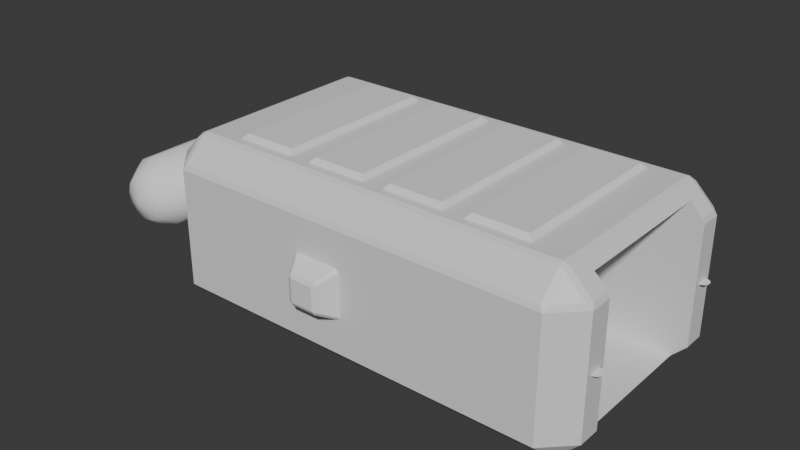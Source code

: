 # Source: spacelift.blend  (saved by Blender 4.2.66; exported with 4.5.12 LTS)
import bpy
from mathutils import Matrix  # noqa: F401  (used for matrix-valued properties, if any)

bpy.ops.wm.read_factory_settings(use_empty=True)
scene = bpy.context.scene
scene.name = 'Scene'

# ---- collections
col_collection = bpy.data.collections.new('Collection'); scene.collection.children.link(col_collection)

# ---- materials (node trees are filled in below, after node groups)
mat_material = bpy.data.materials.new('Material')
mat_material.alpha_threshold = 0.0
mat_material.roughness = 0.5
mat_material.line_color = (0.0, 0.0, 0.0, 1.0)

# ---- material node trees
mat_material.use_nodes = True; mat_material.node_tree.nodes.clear()
_N = mat_material.node_tree.nodes; _L = mat_material.node_tree.links
n0 = _N.new('ShaderNodeOutputMaterial'); n0.name = 'Material Output'; n0.location = (300, 300)
n1 = _N.new('ShaderNodeBsdfPrincipled'); n1.name = 'Principled BSDF'; n1.location = (10, 300)
n1.inputs[3].default_value = 1.45
_L.new(n1.outputs[0], n0.inputs[0])
n0.is_active_output = True

# ---- world
world_world = bpy.data.worlds.new('World'); scene.world = world_world
world_world.use_nodes = True; world_world.node_tree.nodes.clear()
_N = world_world.node_tree.nodes; _L = world_world.node_tree.links
n0 = _N.new('ShaderNodeOutputWorld'); n0.name = 'World Output'; n0.location = (300, 300)
n1 = _N.new('ShaderNodeBackground'); n1.name = 'Background'; n1.location = (10, 300)
n1.inputs[0].default_value = (0.05088, 0.05088, 0.05088, 1.0)
_L.new(n1.outputs[0], n0.inputs[0])
n0.is_active_output = True
world_world.color = (0.05088, 0.05088, 0.05088)
world_world.sun_shadow_jitter_overblur = 0.0

# ---- meshes
me_cube = bpy.data.meshes.new('Cube')
me_cube.from_pydata([(1.13, 1.869, -1.0), (-0.867, -0.867, -0.867), (1.13, 2.169, -0.6997), (-0.867, -0.867, 0.867), (-0.867, 0.867, -0.867), (1.431, 1.869, -0.6997), (-0.867, 0.867, 0.867), (1.431, -2.555, -0.6997), (0.867, -0.867, -0.867), (1.13, -2.855, -0.6997), (0.867, -0.867, 0.867), (1.13, -2.555, -1.0), (0.867, 0.867, -0.867), (-1.431, 1.869, -0.6997), (0.867, 0.867, 0.867), (-1.13, 2.169, -0.6997), (-0.867, -2.66, -0.867), (-1.13, 1.869, -1.0), (-1.13, -2.555, -1.0), (-0.867, -2.66, 0.867), (0.867, -2.66, -0.867), (-1.13, -2.855, -0.6997), (0.867, -2.66, 0.867), (-1.431, -2.555, -0.6997), (1.13, 2.169, 0.6653), (1.096, 2.144, 0.7241), (1.159, 2.113, 0.7279), (1.096, 1.893, 0.9756), (1.096, 1.834, 1.0), (1.155, 1.834, 0.9756), (1.159, 1.897, 0.9437), (1.374, 1.897, 0.7279), (1.406, 1.834, 0.7241), (1.431, 1.869, 0.6653), (1.431, -2.555, 0.6653), (1.406, -2.52, 0.7241), (1.374, -2.583, 0.7279), (1.155, -2.52, 0.9756), (1.096, -2.52, 1.0), (1.096, -2.579, 0.9756), (1.159, -2.583, 0.9437), (1.159, -2.799, 0.7279), (1.096, -2.83, 0.7241), (1.13, -2.855, 0.6653), (-1.096, 2.144, 0.7241), (-1.13, 2.169, 0.6653), (-1.159, 2.113, 0.7279), (-1.431, 1.869, 0.6653), (-1.406, 1.834, 0.7241), (-1.374, 1.897, 0.7279), (-1.096, 1.893, 0.9756), (-1.159, 1.897, 0.9437), (-1.155, 1.834, 0.9756), (-1.096, 1.834, 1.0), (-1.406, -2.52, 0.7241), (-1.431, -2.555, 0.6653), (-1.374, -2.583, 0.7279), (-1.13, -2.855, 0.6653), (-1.096, -2.83, 0.7241), (-1.159, -2.799, 0.7279), (-1.155, -2.52, 0.9756), (-1.159, -2.583, 0.9437), (-1.096, -2.579, 0.9756), (-1.096, -2.52, 1.0), (-1.13, 2.17, -0.6997), (-0.8118, 2.488, -0.3811), (0.8118, 2.488, -0.3811), (1.13, 2.17, -0.6997), (1.13, 2.17, 0.6653), (0.8118, 2.488, 0.3466), (-0.8118, 2.488, 0.3466), (-1.13, 2.17, 0.6653), (-0.867, -2.688, 0.867), (-0.867, -2.83, 0.7241), (0.867, -2.688, 0.867), (0.867, -2.83, 0.7241), (-0.867, -2.855, 0.6653), (0.867, -2.855, 0.6653), (-0.867, -2.855, -0.6997), (0.867, -2.855, -0.6997), (0.867, -2.688, -0.867), (-0.867, -2.688, -0.867)], [], [(17, 0, 11, 18), (56, 59, 61), (46, 49, 51), (5, 33, 34, 7), (43, 9, 7, 34), (0, 2, 5), (42, 39, 62, 58, 73, 72, 74, 75), (7, 9, 11), (45, 15, 13, 47), (13, 15, 17), (21, 57, 55, 23), (18, 21, 23), (17, 18, 23, 13), (0, 17, 15, 2), (26, 30, 31), (36, 40, 41), (60, 52, 48, 54), (76, 57, 21, 78), (79, 9, 43, 77), (28, 53, 63, 38), (81, 78, 21, 18, 11, 9, 79, 80), (23, 55, 47, 13), (29, 37, 35, 32), (11, 0, 5, 7), (50, 27, 25, 44), (24, 25, 26), (27, 28, 29, 30), (31, 32, 33), (34, 35, 36), (37, 38, 39, 40), (41, 42, 43), (44, 45, 46), (47, 48, 49), (50, 51, 52, 53), (54, 55, 56), (57, 58, 59), (60, 61, 62, 63), (33, 24, 26, 31), (25, 27, 30, 26), (29, 32, 31, 30), (43, 34, 36, 41), (35, 37, 40, 36), (39, 42, 41, 40), (50, 44, 46, 51), (45, 47, 49, 46), (48, 52, 51, 49), (60, 54, 56, 61), (55, 57, 59, 56), (58, 62, 61, 59), (38, 63, 62, 39), (43, 42, 75, 77), (58, 57, 76, 73), (28, 38, 37, 29), (34, 33, 32, 35), (63, 53, 52, 60), (47, 55, 54, 48), (53, 28, 27, 50), (24, 45, 44, 25), (33, 5, 2, 24), (15, 45, 71, 64), (65, 70, 69, 66), (45, 24, 68, 71), (24, 2, 67, 68), (65, 66, 67, 64), (69, 70, 71, 68), (66, 69, 68, 67), (64, 71, 70, 65), (2, 15, 64, 67), (1, 4, 6, 3), (4, 12, 14, 6), (12, 8, 10, 14), (3, 10, 22, 19), (4, 1, 8, 12), (14, 10, 3, 6), (80, 20, 16, 81), (22, 10, 8, 20), (16, 1, 3, 19), (1, 16, 20, 8), (76, 78, 81, 16, 19, 72, 73), (19, 22, 74, 72), (79, 77, 75, 74, 22, 20, 80)])
_uv = me_cube.uv_layers.new(name='UVMap')
_uv.uv.foreach_set('vector', [0.1512, 0.5149, 0.3488, 0.5149, 0.3488, 0.7351, 0.1512, 0.7351, 0.591, 0.01354, 0.591, 0.002801, 0.618, 0.01354, 0.591, 0.2472, 0.591, 0.2365, 0.618, 0.2365, 0.4125, 0.5149, 0.5832, 0.5149, 0.5832, 0.7351, 0.4125, 0.7351, 0.5832, 0.7762, 0.4125, 0.7762, 0.4125, 0.7351, 0.5832, 0.7351, 0.3488, 0.5149, 0.3488, 0.5, 0.375, 0.5149, 0.5905, 0.7792, 0.622, 0.7792, 0.622, 0.9708, 0.5905, 0.9708, 0.5905, 0.9507, 0.6084, 0.9507, 0.6084, 0.7993, 0.5905, 0.7993, 0.375, 0.7351, 0.3488, 0.75, 0.3488, 0.7351, 0.5832, 0.2762, 0.4125, 0.2762, 0.4125, 0.2351, 0.5832, 0.2351, 0.125, 0.5149, 0.1512, 0.5, 0.1512, 0.5149, 0.4125, 0.0, 0.5832, 0.0, 0.5832, 0.01494, 0.4125, 0.01494, 0.1512, 0.7351, 0.1512, 0.75, 0.125, 0.7351, 0.1512, 0.5149, 0.1512, 0.7351, 0.125, 0.7351, 0.125, 0.5149, 0.3488, 0.5149, 0.1512, 0.5149, 0.1512, 0.5, 0.3488, 0.5, 0.591, 0.4762, 0.618, 0.4762, 0.591, 0.4951, 0.591, 0.7549, 0.618, 0.7738, 0.591, 0.7738, 0.622, 0.01666, 0.622, 0.2333, 0.5905, 0.2333, 0.5905, 0.01666, 0.5832, 0.9507, 0.5832, 0.9738, 0.4125, 0.9738, 0.4125, 0.9507, 0.4125, 0.7993, 0.4125, 0.7762, 0.5832, 0.7762, 0.5832, 0.7993, 0.6542, 0.5167, 0.8458, 0.5167, 0.8458, 0.7333, 0.6542, 0.7333, 0.1743, 0.7417, 0.1743, 0.75, 0.1512, 0.75, 0.1512, 0.7351, 0.3488, 0.7351, 0.3488, 0.75, 0.3257, 0.75, 0.3257, 0.7417, 0.4125, 0.01494, 0.5832, 0.01494, 0.5832, 0.2351, 0.4125, 0.2351, 0.6461, 0.5167, 0.6461, 0.7333, 0.5926, 0.7333, 0.5926, 0.5167, 0.3488, 0.7351, 0.3488, 0.5149, 0.4125, 0.5149, 0.4125, 0.7351, 0.622, 0.2792, 0.622, 0.4708, 0.5905, 0.4708, 0.5905, 0.2792, 0.5875, 0.4738, 0.5905, 0.4708, 0.5927, 0.4738, 0.622, 0.4708, 0.625, 0.4708, 0.625, 0.4738, 0.6197, 0.4738, 0.5964, 0.5149, 0.5926, 0.5167, 0.5875, 0.5149, 0.5875, 0.75, 0.5905, 0.7521, 0.591, 0.7549, 0.625, 0.7762, 0.625, 0.7792, 0.622, 0.7792, 0.6197, 0.7762, 0.5927, 0.7762, 0.5905, 0.7792, 0.5875, 0.7762, 0.5905, 0.2488, 0.5875, 0.25, 0.591, 0.2472, 0.5875, 0.2351, 0.5905, 0.2333, 0.5927, 0.2351, 0.625, 0.2351, 0.6197, 0.2351, 0.622, 0.2333, 0.625, 0.2333, 0.5905, 0.01666, 0.5832, 0.01494, 0.591, 0.01354, 0.5875, 0.0, 0.5905, 0.001213, 0.591, 0.002801, 0.622, 0.01494, 0.618, 0.01354, 0.622, 0.01373, 0.625, 0.01494, 0.5875, 0.5, 0.5875, 0.4738, 0.591, 0.4762, 0.591, 0.4951, 0.5905, 0.4708, 0.622, 0.4708, 0.618, 0.4762, 0.591, 0.4762, 0.6461, 0.5167, 0.5926, 0.5167, 0.5964, 0.5149, 0.6423, 0.5149, 0.5875, 0.7762, 0.5875, 0.75, 0.591, 0.7549, 0.591, 0.7738, 0.5905, 0.7521, 0.622, 0.7741, 0.618, 0.7738, 0.591, 0.7549, 0.622, 0.7792, 0.5905, 0.7792, 0.591, 0.7738, 0.618, 0.7738, 0.622, 0.2363, 0.5905, 0.2488, 0.591, 0.2472, 0.618, 0.2365, 0.5875, 0.25, 0.5875, 0.2351, 0.591, 0.2365, 0.591, 0.2472, 0.5905, 0.2333, 0.622, 0.2333, 0.618, 0.2365, 0.591, 0.2365, 0.622, 0.01666, 0.5905, 0.01666, 0.591, 0.01354, 0.618, 0.01354, 0.5832, 0.01494, 0.5832, 0.0, 0.591, 0.002801, 0.591, 0.01354, 0.5905, 0.001213, 0.622, 0.01373, 0.618, 0.01354, 0.591, 0.002801, 0.625, 0.7792, 0.625, 0.9708, 0.622, 0.9708, 0.622, 0.7792, 0.5832, 0.7762, 0.5905, 0.7792, 0.5905, 0.7993, 0.5832, 0.7993, 0.5905, 0.9708, 0.5832, 0.9738, 0.5832, 0.9507, 0.5905, 0.9507, 0.6542, 0.5167, 0.6542, 0.7333, 0.6461, 0.7333, 0.6461, 0.5167, 0.5832, 0.7351, 0.5832, 0.5149, 0.5926, 0.5167, 0.5926, 0.7333, 0.625, 0.01666, 0.625, 0.2333, 0.622, 0.2333, 0.622, 0.01666, 0.5832, 0.2351, 0.5832, 0.01494, 0.5905, 0.01666, 0.5905, 0.2333, 0.625, 0.2792, 0.625, 0.4708, 0.622, 0.4708, 0.622, 0.2792, 0.5832, 0.4738, 0.5832, 0.2762, 0.5905, 0.2792, 0.5905, 0.4708, 0.5832, 0.5149, 0.4125, 0.5149, 0.4125, 0.4738, 0.5832, 0.4738, 0.4125, 0.2762, 0.5832, 0.2762, 0.5832, 0.2762, 0.4125, 0.2762, 0.4524, 0.3041, 0.5433, 0.3041, 0.5433, 0.4459, 0.4524, 0.4459, 0.5832, 0.2762, 0.5832, 0.4738, 0.5832, 0.4738, 0.5832, 0.2762, 0.5832, 0.4738, 0.4125, 0.4738, 0.4125, 0.4738, 0.5832, 0.4738, 0.4524, 0.3041, 0.4524, 0.4459, 0.4125, 0.4738, 0.4125, 0.2762, 0.5433, 0.4459, 0.5433, 0.3041, 0.5832, 0.2762, 0.5832, 0.4738, 0.4524, 0.4459, 0.5433, 0.4459, 0.5832, 0.4738, 0.4125, 0.4738, 0.4125, 0.2762, 0.5832, 0.2762, 0.5433, 0.3041, 0.4524, 0.3041, 0.3488, 0.5, 0.1512, 0.5, 0.1512, 0.5, 0.3488, 0.5, 0.375, 0.0, 0.375, 0.25, 0.625, 0.25, 0.625, 0.0, 0.375, 0.25, 0.375, 0.5, 0.625, 0.5, 0.625, 0.25, 0.375, 0.5, 0.375, 0.75, 0.625, 0.75, 0.625, 0.5, 0.875, 0.75, 0.625, 0.75, 0.625, 0.75, 0.875, 0.75, 0.125, 0.5, 0.125, 0.75, 0.375, 0.75, 0.375, 0.5, 0.625, 0.5, 0.625, 0.75, 0.875, 0.75, 0.875, 0.5, 0.375, 0.75, 0.375, 0.75, 0.125, 0.75, 0.125, 0.75, 0.625, 0.75, 0.625, 0.75, 0.375, 0.75, 0.375, 0.75, 0.375, 0.0, 0.375, 0.0, 0.625, 0.0, 0.625, 0.0, 0.125, 0.75, 0.125, 0.75, 0.375, 0.75, 0.375, 0.75, 0.5959, 0.0, 0.3991, 0.0, 0.375, 0.0, 0.375, 0.0, 0.625, 0.0, 0.625, 0.0, 0.6044, 0.0, 0.875, 0.75, 0.625, 0.75, 0.625, 0.75, 0.875, 0.75, 0.3991, 0.75, 0.5959, 0.75, 0.6044, 0.75, 0.625, 0.75, 0.625, 0.75, 0.375, 0.75, 0.375, 0.75])
me_cube.materials.append(mat_material)
me_cube.use_mirror_vertex_groups = False
me_cube.update()
me_sphere = bpy.data.meshes.new('Sphere')
me_sphere.from_pydata([(-1.298, 3.01, 0.1182), (-1.078, 3.152, 0.1925), (1.078, 3.152, 0.1925), (1.298, 3.01, 0.1182), (-1.298, 2.928, 0.2108), (-1.078, 3.019, 0.3424), (1.078, 3.019, 0.3424), (1.298, 2.928, 0.2108), (-1.298, 2.812, 0.2547), (-1.078, 2.831, 0.4134), (1.078, 2.831, 0.4134), (1.298, 2.812, 0.2547), (-1.298, 2.689, 0.2398), (-1.078, 2.633, 0.3893), (1.078, 2.633, 0.3893), (1.298, 2.689, 0.2398), (-1.298, 2.587, 0.1695), (-1.078, 2.468, 0.2755), (1.078, 2.468, 0.2755), (1.298, 2.587, 0.1695), (-1.298, 2.53, 0.0599), (-1.078, 2.375, 0.09815), (1.078, 2.375, 0.09815), (1.298, 2.53, 0.0599), (-1.298, 2.53, -0.06389), (-1.078, 2.375, -0.1021), (1.078, 2.375, -0.1021), (1.298, 2.53, -0.06389), (-1.298, 2.587, -0.1735), (-1.078, 2.468, -0.2795), (1.078, 2.468, -0.2795), (1.298, 2.587, -0.1735), (-1.382, 2.781, -0.001995), (-1.298, 2.689, -0.2438), (-1.078, 2.633, -0.3933), (1.078, 2.633, -0.3933), (1.298, 2.689, -0.2438), (-1.298, 2.812, -0.2587), (-1.078, 2.831, -0.4174), (1.078, 2.831, -0.4174), (1.298, 2.812, -0.2587), (-1.298, 2.928, -0.2148), (-1.078, 3.019, -0.3464), (1.078, 3.019, -0.3464), (1.298, 2.928, -0.2148), (-1.298, 3.01, -0.1222), (-1.078, 3.152, -0.1965), (1.078, 3.152, -0.1965), (1.298, 3.01, -0.1222), (-1.298, 3.04, -0.001995), (-1.078, 3.2, -0.001995), (1.078, 3.2, -0.001995), (1.298, 3.04, -0.001995), (1.382, 2.781, -0.001995)], [], [(52, 51, 2, 3), (50, 49, 0, 1), (53, 52, 3), (51, 50, 1, 2), (49, 32, 0), (3, 2, 6, 7), (1, 0, 4, 5), (53, 3, 7), (2, 1, 5, 6), (0, 32, 4), (7, 6, 10, 11), (5, 4, 8, 9), (53, 7, 11), (6, 5, 9, 10), (4, 32, 8), (11, 10, 14, 15), (9, 8, 12, 13), (53, 11, 15), (10, 9, 13, 14), (8, 32, 12), (15, 14, 18, 19), (13, 12, 16, 17), (53, 15, 19), (14, 13, 17, 18), (12, 32, 16), (19, 18, 22, 23), (17, 16, 20, 21), (53, 19, 23), (18, 17, 21, 22), (16, 32, 20), (23, 22, 26, 27), (21, 20, 24, 25), (53, 23, 27), (22, 21, 25, 26), (20, 32, 24), (27, 26, 30, 31), (25, 24, 28, 29), (53, 27, 31), (26, 25, 29, 30), (24, 32, 28), (31, 30, 35, 36), (29, 28, 33, 34), (53, 31, 36), (30, 29, 34, 35), (28, 32, 33), (36, 35, 39, 40), (34, 33, 37, 38), (53, 36, 40), (35, 34, 38, 39), (33, 32, 37), (40, 39, 43, 44), (38, 37, 41, 42), (53, 40, 44), (39, 38, 42, 43), (37, 32, 41), (44, 43, 47, 48), (42, 41, 45, 46), (53, 44, 48), (43, 42, 46, 47), (41, 32, 45), (48, 47, 51, 52), (46, 45, 49, 50), (53, 48, 52), (47, 46, 50, 51), (45, 32, 49)])
me_sphere.polygons.foreach_set('use_smooth', [True] * 65)
_uv = me_sphere.uv_layers.new(name='UVMap')
_uv.uv.foreach_set('vector', [0.6923, 0.2, 0.6923, 0.4, 0.6154, 0.4, 0.6154, 0.2, 0.6923, 0.6, 0.6923, 0.8, 0.6154, 0.8, 0.6154, 0.6, 0.6538, 0.0, 0.6923, 0.2, 0.6154, 0.2, 0.6923, 0.4, 0.6923, 0.6, 0.6154, 0.6, 0.6154, 0.4, 0.6923, 0.8, 0.6538, 1.0, 0.6154, 0.8, 0.6154, 0.2, 0.6154, 0.4, 0.5385, 0.4, 0.5385, 0.2, 0.6154, 0.6, 0.6154, 0.8, 0.5385, 0.8, 0.5385, 0.6, 0.5769, 0.0, 0.6154, 0.2, 0.5385, 0.2, 0.6154, 0.4, 0.6154, 0.6, 0.5385, 0.6, 0.5385, 0.4, 0.6154, 0.8, 0.5769, 1.0, 0.5385, 0.8, 0.5385, 0.2, 0.5385, 0.4, 0.4615, 0.4, 0.4615, 0.2, 0.5385, 0.6, 0.5385, 0.8, 0.4615, 0.8, 0.4615, 0.6, 0.5, 0.0, 0.5385, 0.2, 0.4615, 0.2, 0.5385, 0.4, 0.5385, 0.6, 0.4615, 0.6, 0.4615, 0.4, 0.5385, 0.8, 0.5, 1.0, 0.4615, 0.8, 0.4615, 0.2, 0.4615, 0.4, 0.3846, 0.4, 0.3846, 0.2, 0.4615, 0.6, 0.4615, 0.8, 0.3846, 0.8, 0.3846, 0.6, 0.4231, 0.0, 0.4615, 0.2, 0.3846, 0.2, 0.4615, 0.4, 0.4615, 0.6, 0.3846, 0.6, 0.3846, 0.4, 0.4615, 0.8, 0.4231, 1.0, 0.3846, 0.8, 0.3846, 0.2, 0.3846, 0.4, 0.3077, 0.4, 0.3077, 0.2, 0.3846, 0.6, 0.3846, 0.8, 0.3077, 0.8, 0.3077, 0.6, 0.3462, 0.0, 0.3846, 0.2, 0.3077, 0.2, 0.3846, 0.4, 0.3846, 0.6, 0.3077, 0.6, 0.3077, 0.4, 0.3846, 0.8, 0.3462, 1.0, 0.3077, 0.8, 0.3077, 0.2, 0.3077, 0.4, 0.2308, 0.4, 0.2308, 0.2, 0.3077, 0.6, 0.3077, 0.8, 0.2308, 0.8, 0.2308, 0.6, 0.2692, 0.0, 0.3077, 0.2, 0.2308, 0.2, 0.3077, 0.4, 0.3077, 0.6, 0.2308, 0.6, 0.2308, 0.4, 0.3077, 0.8, 0.2692, 1.0, 0.2308, 0.8, 0.2308, 0.2, 0.2308, 0.4, 0.1538, 0.4, 0.1538, 0.2, 0.2308, 0.6, 0.2308, 0.8, 0.1538, 0.8, 0.1538, 0.6, 0.1923, 0.0, 0.2308, 0.2, 0.1538, 0.2, 0.2308, 0.4, 0.2308, 0.6, 0.1538, 0.6, 0.1538, 0.4, 0.2308, 0.8, 0.1923, 1.0, 0.1538, 0.8, 0.1538, 0.2, 0.1538, 0.4, 0.07692, 0.4, 0.07692, 0.2, 0.1538, 0.6, 0.1538, 0.8, 0.07692, 0.8, 0.07692, 0.6, 0.1154, 0.0, 0.1538, 0.2, 0.07692, 0.2, 0.1538, 0.4, 0.1538, 0.6, 0.07692, 0.6, 0.07692, 0.4, 0.1538, 0.8, 0.1154, 1.0, 0.07692, 0.8, 0.07692, 0.2, 0.07692, 0.4, 0.0, 0.4, 0.0, 0.2, 0.07692, 0.6, 0.07692, 0.8, 0.0, 0.8, 0.0, 0.6, 0.03846, 0.0, 0.07692, 0.2, 0.0, 0.2, 0.07692, 0.4, 0.07692, 0.6, 0.0, 0.6, 0.0, 0.4, 0.07692, 0.8, 0.03846, 1.0, 0.0, 0.8, 1.0, 0.2, 1.0, 0.4, 0.9231, 0.4, 0.9231, 0.2, 1.0, 0.6, 1.0, 0.8, 0.9231, 0.8, 0.9231, 0.6, 0.9615, 0.0, 1.0, 0.2, 0.9231, 0.2, 1.0, 0.4, 1.0, 0.6, 0.9231, 0.6, 0.9231, 0.4, 1.0, 0.8, 0.9615, 1.0, 0.9231, 0.8, 0.9231, 0.2, 0.9231, 0.4, 0.8462, 0.4, 0.8462, 0.2, 0.9231, 0.6, 0.9231, 0.8, 0.8462, 0.8, 0.8462, 0.6, 0.8846, 0.0, 0.9231, 0.2, 0.8462, 0.2, 0.9231, 0.4, 0.9231, 0.6, 0.8462, 0.6, 0.8462, 0.4, 0.9231, 0.8, 0.8846, 1.0, 0.8462, 0.8, 0.8462, 0.2, 0.8462, 0.4, 0.7692, 0.4, 0.7692, 0.2, 0.8462, 0.6, 0.8462, 0.8, 0.7692, 0.8, 0.7692, 0.6, 0.8077, 0.0, 0.8462, 0.2, 0.7692, 0.2, 0.8462, 0.4, 0.8462, 0.6, 0.7692, 0.6, 0.7692, 0.4, 0.8462, 0.8, 0.8077, 1.0, 0.7692, 0.8, 0.7692, 0.2, 0.7692, 0.4, 0.6923, 0.4, 0.6923, 0.2, 0.7692, 0.6, 0.7692, 0.8, 0.6923, 0.8, 0.6923, 0.6, 0.7308, 0.0, 0.7692, 0.2, 0.6923, 0.2, 0.7692, 0.4, 0.7692, 0.6, 0.6923, 0.6, 0.6923, 0.4, 0.7692, 0.8, 0.7308, 1.0, 0.6923, 0.8])
me_sphere.use_mirror_x = True
me_sphere.update()
me_cube_001 = bpy.data.meshes.new('Cube.001')
me_cube_001.from_pydata([(1.424, -0.2717, -0.3159), (1.424, -0.3056, -0.2819), (1.397, -0.2895, -0.2997), (1.424, -0.3056, 0.2321), (1.424, -0.2717, 0.266), (1.397, -0.2895, 0.2499), (1.424, 0.2423, -0.3159), (1.397, 0.2601, -0.2997), (1.424, 0.2763, -0.2819), (1.424, 0.2423, 0.266), (1.424, 0.2763, 0.2321), (1.397, 0.2601, 0.2499), (1.629, -0.1615, -0.2057), (1.656, -0.1503, -0.1605), (1.629, -0.1955, -0.1718), (1.629, -0.1615, 0.1559), (1.629, -0.1955, 0.1219), (1.656, -0.1503, 0.1107), (1.629, 0.1322, -0.2057), (1.629, 0.1661, -0.1718), (1.656, 0.1209, -0.1605), (1.629, 0.1322, 0.1559), (1.656, 0.1209, 0.1107), (1.629, 0.1661, 0.1219)], [], [(14, 16, 3, 1), (20, 22, 17, 13), (21, 9, 4, 15), (2, 5, 11, 7), (8, 10, 23, 19), (0, 1, 2), (3, 4, 5), (6, 7, 8), (9, 10, 11), (12, 13, 14), (15, 16, 17), (18, 19, 20), (21, 22, 23), (6, 0, 2, 7), (1, 3, 5, 2), (4, 9, 11, 5), (10, 8, 7, 11), (18, 6, 8, 19), (9, 21, 23, 10), (22, 20, 19, 23), (12, 18, 20, 13), (21, 15, 17, 22), (16, 14, 13, 17), (0, 12, 14, 1), (15, 4, 3, 16), (6, 18, 12, 0)])
_uv = me_cube_001.uv_layers.new(name='UVMap')
_uv.uv.foreach_set('vector', [0.3955, 0.7761, 0.6045, 0.7761, 0.6099, 0.9739, 0.3901, 0.9739, 0.3981, 0.5231, 0.6019, 0.5231, 0.6019, 0.7269, 0.3981, 0.7269, 0.6511, 0.5205, 0.8489, 0.5151, 0.8489, 0.7349, 0.6511, 0.7295, 0.3876, 0.01256, 0.6124, 0.01256, 0.6124, 0.2374, 0.3876, 0.2374, 0.3901, 0.2761, 0.6099, 0.2761, 0.6045, 0.4739, 0.3955, 0.4739, 0.1511, 0.7349, 0.1622, 0.75, 0.1373, 0.7396, 0.6099, 0.9739, 0.625, 0.9628, 0.6146, 0.9877, 0.1511, 0.5151, 0.1373, 0.5104, 0.1622, 0.5, 0.625, 0.2872, 0.6099, 0.2761, 0.6146, 0.2623, 0.3489, 0.7295, 0.375, 0.7269, 0.3601, 0.75, 0.625, 0.7649, 0.6045, 0.7761, 0.6019, 0.75, 0.3489, 0.5205, 0.3601, 0.5, 0.375, 0.5231, 0.625, 0.4851, 0.6019, 0.5, 0.6045, 0.4739, 0.1511, 0.5151, 0.1511, 0.7349, 0.125, 0.7374, 0.125, 0.5126, 0.3948, 0.0, 0.6052, 0.0, 0.6124, 0.01256, 0.3876, 0.01256, 0.625, 0.01983, 0.625, 0.2302, 0.6124, 0.2374, 0.6124, 0.01256, 0.6099, 0.2761, 0.3901, 0.2761, 0.3876, 0.2374, 0.6124, 0.2374, 0.3489, 0.5205, 0.1511, 0.5151, 0.1622, 0.5, 0.3601, 0.5, 0.625, 0.2872, 0.625, 0.4851, 0.6045, 0.4739, 0.6099, 0.2761, 0.6019, 0.5231, 0.3981, 0.5231, 0.3955, 0.4739, 0.6045, 0.4739, 0.3489, 0.7295, 0.3489, 0.5205, 0.3981, 0.5231, 0.3981, 0.7269, 0.6511, 0.5205, 0.6511, 0.7295, 0.6019, 0.7269, 0.6019, 0.5231, 0.6045, 0.7761, 0.3955, 0.7761, 0.3981, 0.7269, 0.6019, 0.7269, 0.1511, 0.7349, 0.3489, 0.7295, 0.3601, 0.75, 0.1622, 0.75, 0.625, 0.7649, 0.625, 0.9628, 0.6099, 0.9739, 0.6045, 0.7761, 0.1511, 0.5151, 0.3489, 0.5205, 0.3489, 0.7295, 0.1511, 0.7349])
me_cube_001.update()
me_cube_003 = bpy.data.meshes.new('Cube.003')
me_cube_003.from_pydata([(1.0, 1.721, 0.9135), (1.0, 1.016, 0.9135), (-1.0, 1.721, 0.9135), (-1.0, 1.016, 0.9135), (0.9516, 1.673, 1.055), (1.0, 1.721, 1.006), (0.9516, 1.064, 1.055), (1.0, 1.016, 1.006), (-0.9516, 1.673, 1.055), (-1.0, 1.721, 1.006), (-0.9516, 1.064, 1.055), (-1.0, 1.016, 1.006)], [], [(10, 6, 4, 8), (3, 11, 9, 2), (0, 5, 7, 1), (1, 3, 2, 0), (1, 7, 11, 3), (4, 6, 7, 5), (6, 10, 11, 7), (10, 8, 9, 11), (8, 4, 5, 9), (2, 9, 5, 0)])
_uv = me_cube_003.uv_layers.new(name='UVMap')
_uv.uv.foreach_set('vector', [0.631, 0.5172, 0.869, 0.5172, 0.869, 0.7328, 0.631, 0.7328, 0.375, 0.5, 0.5392, 0.5, 0.5392, 0.75, 0.375, 0.75, 0.375, 0.0, 0.5392, 0.0, 0.5392, 0.25, 0.375, 0.25, 0.125, 0.5, 0.375, 0.5, 0.375, 0.75, 0.125, 0.75, 0.375, 0.25, 0.5392, 0.25, 0.5392, 0.5, 0.375, 0.5, 0.869, 0.7328, 0.869, 0.5172, 0.875, 0.5, 0.875, 0.75, 0.869, 0.5172, 0.631, 0.5172, 0.625, 0.5, 0.875, 0.5, 0.631, 0.5172, 0.631, 0.7328, 0.5392, 0.75, 0.5392, 0.5, 0.631, 0.7328, 0.869, 0.7328, 0.875, 0.75, 0.625, 0.75, 0.375, 0.75, 0.5392, 0.75, 0.5392, 1.0, 0.375, 1.0])
me_cube_003.update()
me_circle = bpy.data.meshes.new('Circle')
me_circle.from_pydata([(0.0, 1.0, 0.0), (-0.1951, 0.9808, 0.0), (-0.3827, 0.9239, 0.0), (-0.5556, 0.8315, 0.0), (-0.7071, 0.7071, 0.0), (-0.8315, 0.5556, 0.0), (-0.9239, 0.3827, 0.0), (-0.9808, 0.1951, 0.0), (-1.0, 0.0, 0.0), (-0.9808, -0.1951, 0.0), (-0.9239, -0.3827, 0.0), (-0.8315, -0.5556, 0.0), (-0.7071, -0.7071, 0.0), (-0.5556, -0.8315, 0.0), (-0.3827, -0.9239, 0.0), (-0.1951, -0.9808, 0.0), (0.0, -1.0, 0.0), (0.1951, -0.9808, 0.0), (0.3827, -0.9239, 0.0), (0.5556, -0.8315, 0.0), (0.7071, -0.7071, 0.0), (0.8315, -0.5556, 0.0), (0.9239, -0.3827, 0.0), (0.9808, -0.1951, 0.0), (1.0, 0.0, 0.0), (0.9808, 0.1951, 0.0), (0.9239, 0.3827, 0.0), (0.8315, 0.5556, 0.0), (0.7071, 0.7071, 0.0), (0.5556, 0.8315, 0.0), (0.3827, 0.9239, 0.0), (0.1951, 0.9808, 0.0)], [], [(1, 2, 3, 4, 5, 6, 7, 8, 9, 10, 11, 12, 13, 14, 15, 16, 17, 18, 19, 20, 21, 22, 23, 24, 25, 26, 27, 28, 29, 30, 31, 0)])
_uv = me_circle.uv_layers.new(name='UVMap')
_uv.uv.foreach_set('vector', [0.0, 0.0, 0.0, 0.0, 0.0, 0.0, 0.0, 0.0, 0.0, 0.0, 0.0, 0.0, 0.0, 0.0, 0.0, 0.0, 0.0, 0.0, 0.0, 0.0, 0.0, 0.0, 0.0, 0.0, 0.0, 0.0, 0.0, 0.0, 0.0, 0.0, 0.0, 0.0, 0.0, 0.0, 0.0, 0.0, 0.0, 0.0, 0.0, 0.0, 0.0, 0.0, 0.0, 0.0, 0.0, 0.0, 0.0, 0.0, 0.0, 0.0, 0.0, 0.0, 0.0, 0.0, 0.0, 0.0, 0.0, 0.0, 0.0, 0.0, 0.0, 0.0, 0.0, 0.0])
me_circle.materials.append(None)
me_circle.update()

# ---- objects
ob_hull = bpy.data.objects.new('Hull', me_cube)
ob_tank = bpy.data.objects.new('Tank', me_sphere)
ob_thrusters = bpy.data.objects.new('Thrusters', me_cube_001)
ob_deco = bpy.data.objects.new('deco', me_cube_003)
ob_cube_001 = bpy.data.objects.new('Cube.001', me_cube_003)
ob_cube_002 = bpy.data.objects.new('Cube.002', me_cube_003)
ob_cube_003 = bpy.data.objects.new('Cube.003', me_cube_003)
ob_nav_lights_r = bpy.data.objects.new('nav-lights-R', me_circle)
ob_nav_lights_l = bpy.data.objects.new('nav-lights-L', me_circle)

# ---- transforms, parenting, visibility, modifiers, constraints
ob_hull.location = (-0.0001386, 0.002427, 0.0)
ob_hull.rotation_euler = (0.0, -0.0, -4.712)
ob_hull.lock_rotations_4d = False
ob_hull.empty_display_type = 'ARROWS'
ob_hull.lineart.crease_threshold = 0.0
ob_tank.location = (-0.0001386, 0.002427, 0.0)
ob_tank.rotation_euler = (0.0, -0.0, -4.712)
ob_tank.use_mesh_mirror_x = True
ob_thrusters.location = (-0.0001386, 0.002427, 0.0)
ob_thrusters.rotation_euler = (0.0, -0.0, -4.712)
_m = ob_thrusters.modifiers.new('Mirror', 'MIRROR')
_m.mirror_object = ob_hull
ob_deco.location = (-2.42, 0.002426, 0.0)
ob_deco.rotation_euler = (0.0, -0.0, -1.571)
ob_cube_001.location = (-1.473, 0.002426, 0.0)
ob_cube_001.rotation_euler = (0.0, -0.0, -1.571)
ob_cube_002.location = (-0.5256, 0.002427, 0.0)
ob_cube_002.rotation_euler = (0.0, -0.0, -1.571)
ob_cube_003.location = (0.4218, 0.002427, 0.0)
ob_cube_003.rotation_euler = (0.0, -0.0, -1.571)
ob_nav_lights_r.location = (2.857, -0.9936, 0.0)
ob_nav_lights_r.scale = (0.07686, 0.07686, 0.07686)
ob_nav_lights_l.location = (2.857, 1.002, 0.0)
ob_nav_lights_l.scale = (0.07686, 0.07686, 0.07686)

# ---- collection membership
col_collection.objects.link(ob_hull)
col_collection.objects.link(ob_tank)
col_collection.objects.link(ob_thrusters)
col_collection.objects.link(ob_deco)
col_collection.objects.link(ob_cube_001)
col_collection.objects.link(ob_cube_002)
col_collection.objects.link(ob_cube_003)
col_collection.objects.link(ob_nav_lights_r)
col_collection.objects.link(ob_nav_lights_l)

# ---- scene / render settings (as saved in the file)
scene.frame_start = 1; scene.frame_end = 250; scene.frame_set(1)
scene.render.engine = 'BLENDER_EEVEE_NEXT'
bpy.context.view_layer.update()

# ---- added for rendering (the .blend has no active camera and no usable light): camera, sun
cam_auto = bpy.data.cameras.new('AutoCamera')
cam_auto.lens = 50.0
cam_auto.sensor_width = 36.0
cam_auto.clip_end = 1000.0
ob_auto_camera = bpy.data.objects.new('AutoCamera', cam_auto)
scene.collection.objects.link(ob_auto_camera)
ob_auto_camera.location = (6.59112, -8.06636, 5.40645)
ob_auto_camera.rotation_euler = (1.09748, -7.21219e-08, 0.694738)
scene.camera = ob_auto_camera
light_auto_sun = bpy.data.lights.new('AutoSun', 'SUN')
light_auto_sun.energy = 3.0
light_auto_sun.angle = 0.0523599
ob_auto_sun = bpy.data.objects.new('AutoSun', light_auto_sun)
scene.collection.objects.link(ob_auto_sun)
ob_auto_sun.rotation_euler = (0.872665, 0.174533, 0.523599)
bpy.context.view_layer.update()
